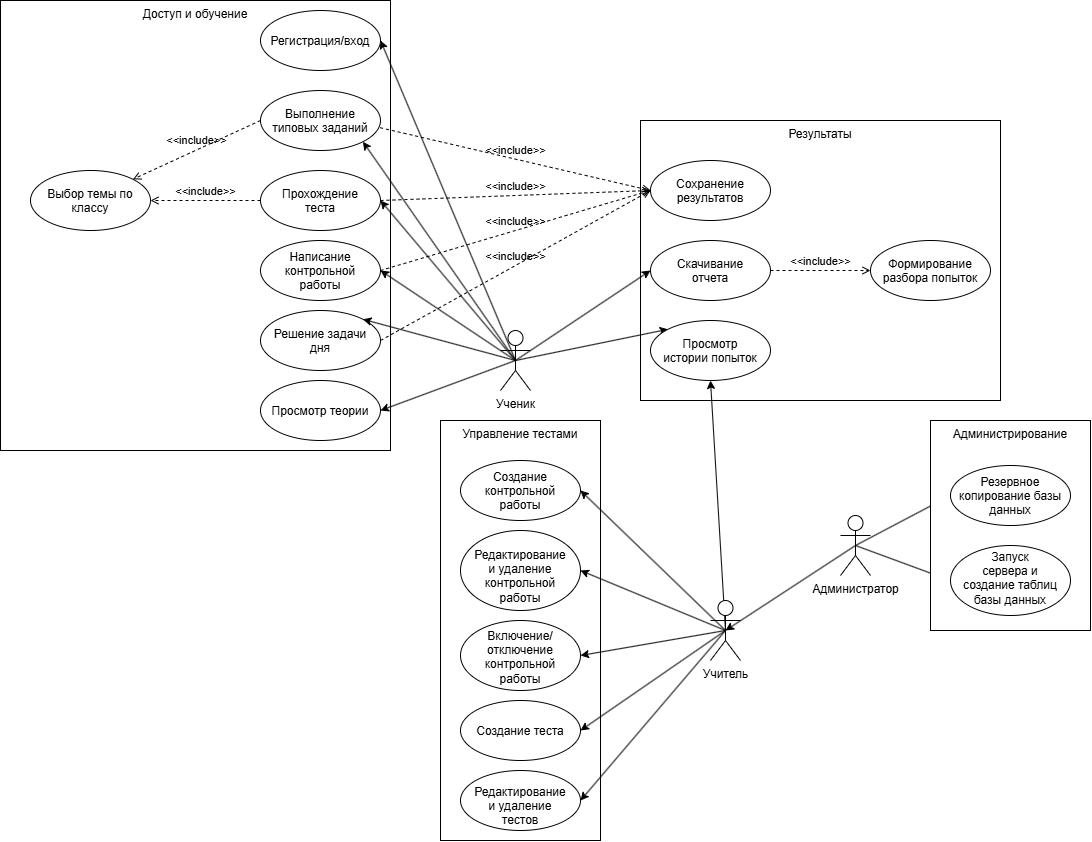

The diagram above was exported from draw.io. Its source (the exported page's mxGraphModel, read from the mxfile embedded in the PNG):
<mxGraphModel dx="1317" dy="875" grid="1" gridSize="10" guides="1" tooltips="1" connect="1" arrows="1" fold="1" page="1" pageScale="1" pageWidth="827" pageHeight="1169" math="0" shadow="0">
  <root>
    <mxCell id="0" />
    <mxCell id="1" parent="0" />
    <mxCell id="OdT-D3XQ9PFK3pxhmH4_-48" parent="1" style="rounded=0;whiteSpace=wrap;html=1;verticalAlign=top;" value="Управление тестами" vertex="1">
      <mxGeometry height="420" width="160" x="640" y="430" as="geometry" />
    </mxCell>
    <mxCell id="OdT-D3XQ9PFK3pxhmH4_-33" parent="1" style="rounded=0;whiteSpace=wrap;html=1;verticalAlign=top;" value="Результаты" vertex="1">
      <mxGeometry height="280" width="360" x="840" y="130" as="geometry" />
    </mxCell>
    <mxCell id="OdT-D3XQ9PFK3pxhmH4_-25" parent="1" style="rounded=0;whiteSpace=wrap;html=1;verticalAlign=top;" value="Доступ и обучение" vertex="1">
      <mxGeometry height="450" width="390" x="200" y="10" as="geometry" />
    </mxCell>
    <mxCell id="OdT-D3XQ9PFK3pxhmH4_-27" edge="1" parent="1" source="OdT-D3XQ9PFK3pxhmH4_-8" style="edgeStyle=none;rounded=0;orthogonalLoop=1;jettySize=auto;html=1;exitX=0.5;exitY=0.5;exitDx=0;exitDy=0;exitPerimeter=0;entryX=1;entryY=0.5;entryDx=0;entryDy=0;defaultLabelBackgroundColor=gap;" target="OdT-D3XQ9PFK3pxhmH4_-11">
      <mxGeometry relative="1" as="geometry" />
    </mxCell>
    <mxCell id="OdT-D3XQ9PFK3pxhmH4_-28" edge="1" parent="1" source="OdT-D3XQ9PFK3pxhmH4_-8" style="edgeStyle=none;rounded=0;orthogonalLoop=1;jettySize=auto;html=1;exitX=0.5;exitY=0.5;exitDx=0;exitDy=0;exitPerimeter=0;entryX=1;entryY=1;entryDx=0;entryDy=0;defaultLabelBackgroundColor=gap;" target="OdT-D3XQ9PFK3pxhmH4_-12">
      <mxGeometry relative="1" as="geometry" />
    </mxCell>
    <mxCell id="OdT-D3XQ9PFK3pxhmH4_-29" edge="1" parent="1" source="OdT-D3XQ9PFK3pxhmH4_-8" style="edgeStyle=none;rounded=0;orthogonalLoop=1;jettySize=auto;html=1;exitX=0.5;exitY=0.5;exitDx=0;exitDy=0;exitPerimeter=0;entryX=1;entryY=0.5;entryDx=0;entryDy=0;defaultLabelBackgroundColor=gap;" target="OdT-D3XQ9PFK3pxhmH4_-13">
      <mxGeometry relative="1" as="geometry" />
    </mxCell>
    <mxCell id="OdT-D3XQ9PFK3pxhmH4_-30" edge="1" parent="1" source="OdT-D3XQ9PFK3pxhmH4_-8" style="edgeStyle=none;rounded=0;orthogonalLoop=1;jettySize=auto;html=1;exitX=0.5;exitY=0.5;exitDx=0;exitDy=0;exitPerimeter=0;entryX=1;entryY=0.5;entryDx=0;entryDy=0;defaultLabelBackgroundColor=gap;" target="OdT-D3XQ9PFK3pxhmH4_-20">
      <mxGeometry relative="1" as="geometry" />
    </mxCell>
    <mxCell id="OdT-D3XQ9PFK3pxhmH4_-32" edge="1" parent="1" source="OdT-D3XQ9PFK3pxhmH4_-8" style="edgeStyle=none;rounded=0;orthogonalLoop=1;jettySize=auto;html=1;exitX=0.5;exitY=0.5;exitDx=0;exitDy=0;exitPerimeter=0;entryX=1;entryY=0.5;entryDx=0;entryDy=0;defaultLabelBackgroundColor=gap;" target="OdT-D3XQ9PFK3pxhmH4_-16">
      <mxGeometry relative="1" as="geometry" />
    </mxCell>
    <mxCell id="OdT-D3XQ9PFK3pxhmH4_-41" edge="1" parent="1" source="OdT-D3XQ9PFK3pxhmH4_-8" style="edgeStyle=none;rounded=0;orthogonalLoop=1;jettySize=auto;html=1;exitX=0.5;exitY=0.5;exitDx=0;exitDy=0;exitPerimeter=0;entryX=0;entryY=0;entryDx=0;entryDy=0;defaultLabelBackgroundColor=gap;" target="OdT-D3XQ9PFK3pxhmH4_-17">
      <mxGeometry relative="1" as="geometry" />
    </mxCell>
    <mxCell id="OdT-D3XQ9PFK3pxhmH4_-42" edge="1" parent="1" source="OdT-D3XQ9PFK3pxhmH4_-8" style="edgeStyle=none;rounded=0;orthogonalLoop=1;jettySize=auto;html=1;exitX=0.5;exitY=0.5;exitDx=0;exitDy=0;exitPerimeter=0;entryX=0;entryY=0.5;entryDx=0;entryDy=0;defaultLabelBackgroundColor=gap;" target="OdT-D3XQ9PFK3pxhmH4_-15">
      <mxGeometry relative="1" as="geometry" />
    </mxCell>
    <mxCell id="OdT-D3XQ9PFK3pxhmH4_-8" parent="1" style="shape=umlActor;verticalLabelPosition=bottom;verticalAlign=top;html=1;outlineConnect=0;labelPerimeter=1;" value="Ученик" vertex="1">
      <mxGeometry height="60" width="30" x="700" y="340" as="geometry" />
    </mxCell>
    <mxCell id="OdT-D3XQ9PFK3pxhmH4_-58" edge="1" parent="1" source="OdT-D3XQ9PFK3pxhmH4_-9" style="edgeStyle=none;rounded=0;orthogonalLoop=1;jettySize=auto;html=1;exitX=0.5;exitY=0.5;exitDx=0;exitDy=0;exitPerimeter=0;entryX=0;entryY=0.5;entryDx=0;entryDy=0;defaultLabelBackgroundColor=gap;" target="OdT-D3XQ9PFK3pxhmH4_-56">
      <mxGeometry relative="1" as="geometry" />
    </mxCell>
    <mxCell id="OdT-D3XQ9PFK3pxhmH4_-59" edge="1" parent="1" source="OdT-D3XQ9PFK3pxhmH4_-9" style="edgeStyle=none;rounded=0;orthogonalLoop=1;jettySize=auto;html=1;exitX=0.5;exitY=0.5;exitDx=0;exitDy=0;exitPerimeter=0;entryX=0;entryY=0.5;entryDx=0;entryDy=0;defaultLabelBackgroundColor=gap;" target="OdT-D3XQ9PFK3pxhmH4_-57">
      <mxGeometry relative="1" as="geometry" />
    </mxCell>
    <mxCell id="OdT-D3XQ9PFK3pxhmH4_-9" parent="1" style="shape=umlActor;verticalLabelPosition=bottom;verticalAlign=top;html=1;outlineConnect=0;labelPerimeter=1;" value="Администратор" vertex="1">
      <mxGeometry height="60" width="30" x="1040" y="525" as="geometry" />
    </mxCell>
    <mxCell id="OdT-D3XQ9PFK3pxhmH4_-47" edge="1" parent="1" source="OdT-D3XQ9PFK3pxhmH4_-10" style="edgeStyle=none;rounded=0;orthogonalLoop=1;jettySize=auto;html=1;exitX=0.5;exitY=0.5;exitDx=0;exitDy=0;exitPerimeter=0;entryX=0.5;entryY=1;entryDx=0;entryDy=0;defaultLabelBackgroundColor=gap;" target="OdT-D3XQ9PFK3pxhmH4_-17">
      <mxGeometry relative="1" as="geometry" />
    </mxCell>
    <mxCell id="OdT-D3XQ9PFK3pxhmH4_-49" edge="1" parent="1" source="OdT-D3XQ9PFK3pxhmH4_-10" style="edgeStyle=none;rounded=0;orthogonalLoop=1;jettySize=auto;html=1;exitX=0.5;exitY=0.5;exitDx=0;exitDy=0;exitPerimeter=0;entryX=1;entryY=0.5;entryDx=0;entryDy=0;defaultLabelBackgroundColor=gap;" target="OdT-D3XQ9PFK3pxhmH4_-39">
      <mxGeometry relative="1" as="geometry" />
    </mxCell>
    <mxCell id="OdT-D3XQ9PFK3pxhmH4_-50" edge="1" parent="1" source="OdT-D3XQ9PFK3pxhmH4_-10" style="edgeStyle=none;rounded=0;orthogonalLoop=1;jettySize=auto;html=1;exitX=0.5;exitY=0.5;exitDx=0;exitDy=0;exitPerimeter=0;entryX=1;entryY=0.5;entryDx=0;entryDy=0;defaultLabelBackgroundColor=gap;" target="OdT-D3XQ9PFK3pxhmH4_-37">
      <mxGeometry relative="1" as="geometry" />
    </mxCell>
    <mxCell id="OdT-D3XQ9PFK3pxhmH4_-51" edge="1" parent="1" source="OdT-D3XQ9PFK3pxhmH4_-10" style="edgeStyle=none;rounded=0;orthogonalLoop=1;jettySize=auto;html=1;exitX=0.5;exitY=0.5;exitDx=0;exitDy=0;exitPerimeter=0;entryX=1;entryY=0.5;entryDx=0;entryDy=0;defaultLabelBackgroundColor=gap;" target="OdT-D3XQ9PFK3pxhmH4_-38">
      <mxGeometry relative="1" as="geometry" />
    </mxCell>
    <mxCell id="OdT-D3XQ9PFK3pxhmH4_-52" edge="1" parent="1" source="OdT-D3XQ9PFK3pxhmH4_-10" style="edgeStyle=none;rounded=0;orthogonalLoop=1;jettySize=auto;html=1;exitX=0.5;exitY=0.5;exitDx=0;exitDy=0;exitPerimeter=0;entryX=1;entryY=0.5;entryDx=0;entryDy=0;defaultLabelBackgroundColor=gap;" target="OdT-D3XQ9PFK3pxhmH4_-35">
      <mxGeometry relative="1" as="geometry" />
    </mxCell>
    <mxCell id="OdT-D3XQ9PFK3pxhmH4_-53" edge="1" parent="1" source="OdT-D3XQ9PFK3pxhmH4_-10" style="edgeStyle=none;rounded=0;orthogonalLoop=1;jettySize=auto;html=1;exitX=0.5;exitY=0.5;exitDx=0;exitDy=0;exitPerimeter=0;entryX=1;entryY=0.5;entryDx=0;entryDy=0;defaultLabelBackgroundColor=gap;" target="OdT-D3XQ9PFK3pxhmH4_-36">
      <mxGeometry relative="1" as="geometry" />
    </mxCell>
    <mxCell id="OdT-D3XQ9PFK3pxhmH4_-10" parent="1" style="shape=umlActor;verticalLabelPosition=bottom;verticalAlign=top;html=1;outlineConnect=0;labelPerimeter=1;" value="Учитель" vertex="1">
      <mxGeometry height="60" width="30" x="910" y="610" as="geometry" />
    </mxCell>
    <mxCell id="OdT-D3XQ9PFK3pxhmH4_-11" parent="1" style="ellipse;whiteSpace=wrap;html=1;shapeInside=1;" value="Регистрация/вход" vertex="1">
      <mxGeometry height="60" width="120" x="460" y="20" as="geometry" />
    </mxCell>
    <mxCell id="OdT-D3XQ9PFK3pxhmH4_-12" parent="1" style="ellipse;whiteSpace=wrap;html=1;shapeInside=1;" value="Выполнение типовых заданий" vertex="1">
      <mxGeometry height="60" width="120" x="460" y="100" as="geometry" />
    </mxCell>
    <mxCell id="OdT-D3XQ9PFK3pxhmH4_-13" parent="1" style="ellipse;whiteSpace=wrap;html=1;shapeInside=1;" value="Прохождение теста" vertex="1">
      <mxGeometry height="60" width="120" x="460" y="180" as="geometry" />
    </mxCell>
    <mxCell id="OdT-D3XQ9PFK3pxhmH4_-14" parent="1" style="ellipse;whiteSpace=wrap;html=1;shapeInside=1;" value="Сохранение результатов" vertex="1">
      <mxGeometry height="60" width="120" x="850" y="170" as="geometry" />
    </mxCell>
    <mxCell id="OdT-D3XQ9PFK3pxhmH4_-15" parent="1" style="ellipse;whiteSpace=wrap;html=1;shapeInside=1;" value="Скачивание отчета" vertex="1">
      <mxGeometry height="60" width="120" x="850" y="250" as="geometry" />
    </mxCell>
    <mxCell id="OdT-D3XQ9PFK3pxhmH4_-16" parent="1" style="ellipse;whiteSpace=wrap;html=1;shapeInside=1;" value="Просмотр теории" vertex="1">
      <mxGeometry height="60" width="120" x="460" y="390" as="geometry" />
    </mxCell>
    <mxCell id="OdT-D3XQ9PFK3pxhmH4_-17" parent="1" style="ellipse;whiteSpace=wrap;html=1;shapeInside=1;" value="Просмотр истории попыток" vertex="1">
      <mxGeometry height="60" width="120" x="850" y="330" as="geometry" />
    </mxCell>
    <mxCell id="OdT-D3XQ9PFK3pxhmH4_-18" parent="1" style="ellipse;whiteSpace=wrap;html=1;shapeInside=1;" value="Решение задачи дня" vertex="1">
      <mxGeometry height="60" width="120" x="460" y="320" as="geometry" />
    </mxCell>
    <mxCell id="OdT-D3XQ9PFK3pxhmH4_-19" parent="1" style="ellipse;whiteSpace=wrap;html=1;shapeInside=1;" value="Выбор темы по классу" vertex="1">
      <mxGeometry height="60" width="120" x="230" y="180" as="geometry" />
    </mxCell>
    <mxCell id="OdT-D3XQ9PFK3pxhmH4_-20" parent="1" style="ellipse;whiteSpace=wrap;html=1;shapeInside=1;" value="Написание контрольной работы" vertex="1">
      <mxGeometry height="60" width="120" x="460" y="250" as="geometry" />
    </mxCell>
    <mxCell id="OdT-D3XQ9PFK3pxhmH4_-22" edge="1" parent="1" source="OdT-D3XQ9PFK3pxhmH4_-12" style="html=1;verticalAlign=bottom;labelBackgroundColor=none;endArrow=open;endFill=0;dashed=1;rounded=0;defaultLabelBackgroundColor=gap;exitX=0;exitY=0.5;exitDx=0;exitDy=0;entryX=1;entryY=0;entryDx=0;entryDy=0;" target="OdT-D3XQ9PFK3pxhmH4_-19" value="&amp;lt;&amp;lt;include&amp;gt;&amp;gt;">
      <mxGeometry relative="1" width="160" as="geometry">
        <mxPoint x="100" y="180" as="sourcePoint" />
        <mxPoint x="40" y="280" as="targetPoint" />
      </mxGeometry>
    </mxCell>
    <mxCell id="OdT-D3XQ9PFK3pxhmH4_-23" edge="1" parent="1" source="OdT-D3XQ9PFK3pxhmH4_-13" style="html=1;verticalAlign=bottom;labelBackgroundColor=none;endArrow=open;endFill=0;dashed=1;rounded=0;defaultLabelBackgroundColor=gap;exitX=0;exitY=0.5;exitDx=0;exitDy=0;entryX=1;entryY=0.5;entryDx=0;entryDy=0;" target="OdT-D3XQ9PFK3pxhmH4_-19" value="&amp;lt;&amp;lt;include&amp;gt;&amp;gt;">
      <mxGeometry relative="1" width="160" as="geometry">
        <mxPoint x="100" y="260.0000000000002" as="sourcePoint" />
        <mxPoint x="544" y="200" as="targetPoint" />
      </mxGeometry>
    </mxCell>
    <mxCell id="OdT-D3XQ9PFK3pxhmH4_-31" edge="1" parent="1" source="OdT-D3XQ9PFK3pxhmH4_-8" style="edgeStyle=none;rounded=0;orthogonalLoop=1;jettySize=auto;html=1;exitX=0.5;exitY=0.5;exitDx=0;exitDy=0;exitPerimeter=0;entryX=1;entryY=0;entryDx=0;entryDy=0;defaultLabelBackgroundColor=gap;" target="OdT-D3XQ9PFK3pxhmH4_-18">
      <mxGeometry relative="1" as="geometry" />
    </mxCell>
    <mxCell id="OdT-D3XQ9PFK3pxhmH4_-34" parent="1" style="ellipse;whiteSpace=wrap;html=1;shapeInside=1;" value="Формирование разбора попыток" vertex="1">
      <mxGeometry height="60" width="120" x="1070" y="250" as="geometry" />
    </mxCell>
    <mxCell id="OdT-D3XQ9PFK3pxhmH4_-35" parent="1" style="ellipse;whiteSpace=wrap;html=1;shapeInside=1;" value="Создание теста" vertex="1">
      <mxGeometry height="60" width="120" x="660" y="710" as="geometry" />
    </mxCell>
    <mxCell id="OdT-D3XQ9PFK3pxhmH4_-36" parent="1" style="ellipse;whiteSpace=wrap;html=1;shapeInside=1;" value="Редактирование и удаление тестов" vertex="1">
      <mxGeometry height="60" width="120" x="660" y="780" as="geometry" />
    </mxCell>
    <mxCell id="OdT-D3XQ9PFK3pxhmH4_-37" parent="1" style="ellipse;whiteSpace=wrap;html=1;shapeInside=1;" value="Редактирование и удаление контрольной работы" vertex="1">
      <mxGeometry height="80" width="120" x="660" y="540" as="geometry" />
    </mxCell>
    <mxCell id="OdT-D3XQ9PFK3pxhmH4_-38" parent="1" style="ellipse;whiteSpace=wrap;html=1;shapeInside=1;" value="Включение/отключение контрольной работы" vertex="1">
      <mxGeometry height="70" width="120" x="660" y="630" as="geometry" />
    </mxCell>
    <mxCell id="OdT-D3XQ9PFK3pxhmH4_-39" parent="1" style="ellipse;whiteSpace=wrap;html=1;shapeInside=1;" value="Создание контрольной работы" vertex="1">
      <mxGeometry height="60" width="120" x="660" y="470" as="geometry" />
    </mxCell>
    <mxCell id="OdT-D3XQ9PFK3pxhmH4_-40" edge="1" parent="1" source="OdT-D3XQ9PFK3pxhmH4_-15" style="html=1;verticalAlign=bottom;labelBackgroundColor=none;endArrow=open;endFill=0;dashed=1;rounded=0;defaultLabelBackgroundColor=gap;exitX=1;exitY=0.5;exitDx=0;exitDy=0;entryX=0;entryY=0.5;entryDx=0;entryDy=0;" target="OdT-D3XQ9PFK3pxhmH4_-34" value="&amp;lt;&amp;lt;include&amp;gt;&amp;gt;">
      <mxGeometry relative="1" width="160" as="geometry">
        <mxPoint x="610" y="470" as="sourcePoint" />
        <mxPoint x="800" y="450" as="targetPoint" />
      </mxGeometry>
    </mxCell>
    <mxCell id="OdT-D3XQ9PFK3pxhmH4_-43" edge="1" parent="1" source="OdT-D3XQ9PFK3pxhmH4_-20" style="html=1;verticalAlign=bottom;labelBackgroundColor=none;endArrow=open;endFill=0;dashed=1;rounded=0;defaultLabelBackgroundColor=gap;exitX=1;exitY=0.5;exitDx=0;exitDy=0;entryX=0;entryY=0.5;entryDx=0;entryDy=0;" target="OdT-D3XQ9PFK3pxhmH4_-14" value="&amp;lt;&amp;lt;include&amp;gt;&amp;gt;">
      <mxGeometry relative="1" width="160" as="geometry">
        <mxPoint x="820" y="150" as="sourcePoint" />
        <mxPoint x="710" y="150" as="targetPoint" />
      </mxGeometry>
    </mxCell>
    <mxCell id="OdT-D3XQ9PFK3pxhmH4_-44" edge="1" parent="1" source="OdT-D3XQ9PFK3pxhmH4_-13" style="html=1;verticalAlign=bottom;labelBackgroundColor=none;endArrow=open;endFill=0;dashed=1;rounded=0;defaultLabelBackgroundColor=gap;exitX=1;exitY=0.5;exitDx=0;exitDy=0;entryX=0;entryY=0.5;entryDx=0;entryDy=0;" target="OdT-D3XQ9PFK3pxhmH4_-14" value="&amp;lt;&amp;lt;include&amp;gt;&amp;gt;">
      <mxGeometry relative="1" width="160" as="geometry">
        <mxPoint x="840" y="170" as="sourcePoint" />
        <mxPoint x="730" y="170" as="targetPoint" />
      </mxGeometry>
    </mxCell>
    <mxCell id="OdT-D3XQ9PFK3pxhmH4_-45" edge="1" parent="1" source="OdT-D3XQ9PFK3pxhmH4_-12" style="html=1;verticalAlign=bottom;labelBackgroundColor=none;endArrow=open;endFill=0;dashed=1;rounded=0;defaultLabelBackgroundColor=gap;exitX=0.997;exitY=0.62;exitDx=0;exitDy=0;entryX=0;entryY=0.5;entryDx=0;entryDy=0;exitPerimeter=0;" target="OdT-D3XQ9PFK3pxhmH4_-14" value="&amp;lt;&amp;lt;include&amp;gt;&amp;gt;">
      <mxGeometry relative="1" width="160" as="geometry">
        <mxPoint x="840" y="120" as="sourcePoint" />
        <mxPoint x="730" y="120" as="targetPoint" />
      </mxGeometry>
    </mxCell>
    <mxCell id="OdT-D3XQ9PFK3pxhmH4_-46" edge="1" parent="1" source="OdT-D3XQ9PFK3pxhmH4_-18" style="html=1;verticalAlign=bottom;labelBackgroundColor=none;endArrow=open;endFill=0;dashed=1;rounded=0;defaultLabelBackgroundColor=gap;exitX=1;exitY=0.5;exitDx=0;exitDy=0;entryX=0;entryY=0.5;entryDx=0;entryDy=0;" target="OdT-D3XQ9PFK3pxhmH4_-14" value="&amp;lt;&amp;lt;include&amp;gt;&amp;gt;">
      <mxGeometry relative="1" width="160" as="geometry">
        <mxPoint x="860" y="100" as="sourcePoint" />
        <mxPoint x="750" y="100" as="targetPoint" />
      </mxGeometry>
    </mxCell>
    <mxCell id="OdT-D3XQ9PFK3pxhmH4_-54" edge="1" parent="1" source="OdT-D3XQ9PFK3pxhmH4_-9" style="edgeStyle=none;rounded=0;orthogonalLoop=1;jettySize=auto;html=1;exitX=0.5;exitY=0.5;exitDx=0;exitDy=0;exitPerimeter=0;entryX=0.5;entryY=0.5;entryDx=0;entryDy=0;entryPerimeter=0;defaultLabelBackgroundColor=gap;" target="OdT-D3XQ9PFK3pxhmH4_-10">
      <mxGeometry relative="1" as="geometry" />
    </mxCell>
    <mxCell id="OdT-D3XQ9PFK3pxhmH4_-55" parent="1" style="rounded=0;whiteSpace=wrap;html=1;verticalAlign=top;" value="Администрирование" vertex="1">
      <mxGeometry height="210" width="160" x="1130" y="430" as="geometry" />
    </mxCell>
    <mxCell id="OdT-D3XQ9PFK3pxhmH4_-56" parent="1" style="ellipse;whiteSpace=wrap;html=1;shapeInside=1;" value="Резервное копирование базы данных" vertex="1">
      <mxGeometry height="60" width="120" x="1150" y="475" as="geometry" />
    </mxCell>
    <mxCell id="OdT-D3XQ9PFK3pxhmH4_-57" parent="1" style="ellipse;whiteSpace=wrap;html=1;shapeInside=1;" value="Запуск сервера и создание таблиц базы данных" vertex="1">
      <mxGeometry height="70" width="120" x="1150" y="555" as="geometry" />
    </mxCell>
  </root>
</mxGraphModel>